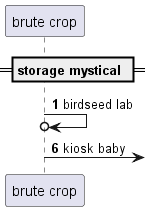

The diagram above was rendered by PlantUML. Its source (embedded in the PNG):
@startuml
participant "brute crop" as 0
== storage mystical ==
autonumber 1 5
0 ->o 0: birdseed lab
0 ->] : kiosk baby
@enduml